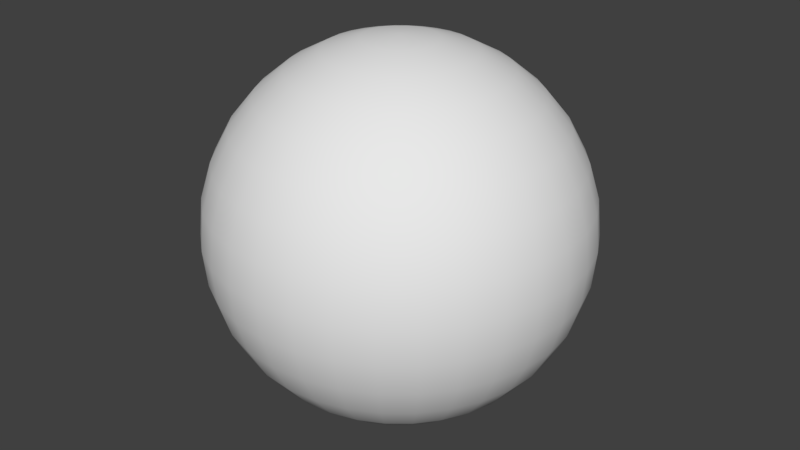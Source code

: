 # Source: toy2.blend  (saved by Blender 2.78.0; exported with 4.5.12 LTS)
import bpy
from mathutils import Matrix  # noqa: F401  (used for matrix-valued properties, if any)

bpy.ops.wm.read_factory_settings(use_empty=True)
scene = bpy.context.scene
scene.name = 'Scene'

# ---- collections
col_collection_1 = bpy.data.collections.new('Collection 1'); scene.collection.children.link(col_collection_1)

# ---- world
world_world = bpy.data.worlds.new('World'); scene.world = world_world
world_world.color = (0.05088, 0.05088, 0.05088)
world_world.use_sun_shadow = False
world_world.sun_shadow_jitter_overblur = 0.0
world_world.cycles.sampling_method = 'MANUAL'

# ---- meshes
me_sphere = bpy.data.meshes.new('Sphere')
me_sphere.from_pydata([(0.003806, 0.01913, 0.09808), (0.007466, 0.03753, 0.09239), (0.01084, 0.05449, 0.08315), (0.01379, 0.06935, 0.07071), (0.01622, 0.08155, 0.05556), (0.01802, 0.09061, 0.03827), (0.01913, 0.09619, 0.01951), (0.01951, 0.09808, 7.55e-09), (0.01913, 0.09619, -0.01951), (0.01802, 0.09061, -0.03827), (0.01622, 0.08155, -0.05556), (0.01379, 0.06935, -0.07071), (0.01084, 0.05449, -0.08315), (0.007466, 0.03753, -0.09239), (0.003806, 0.01913, -0.09808), (0.007466, 0.01802, 0.09808), (0.01464, 0.03536, 0.09239), (0.02126, 0.05133, 0.08315), (0.02706, 0.06533, 0.07071), (0.03182, 0.07682, 0.05556), (0.03536, 0.08536, 0.03827), (0.03753, 0.09061, 0.01951), (0.03827, 0.09239, 7.55e-09), (0.03753, 0.09061, -0.01951), (0.03536, 0.08536, -0.03827), (0.03182, 0.07682, -0.05556), (0.02706, 0.06533, -0.07071), (0.02126, 0.05133, -0.08315), (0.01464, 0.03536, -0.09239), (0.007466, 0.01802, -0.09808), (0.01084, 0.01622, 0.09808), (0.02126, 0.03182, 0.09239), (0.03087, 0.04619, 0.08315), (0.03928, 0.05879, 0.07071), (0.04619, 0.06913, 0.05556), (0.05133, 0.07682, 0.03827), (0.05449, 0.08155, 0.01951), (0.05556, 0.08315, 7.55e-09), (0.05449, 0.08155, -0.01951), (0.05133, 0.07682, -0.03827), (0.04619, 0.06913, -0.05556), (0.03928, 0.05879, -0.07071), (0.03087, 0.04619, -0.08315), (0.02126, 0.03182, -0.09239), (0.01084, 0.01622, -0.09808), (0.01379, 0.01379, 0.09808), (0.02706, 0.02706, 0.09239), (0.03928, 0.03928, 0.08315), (0.05, 0.05, 0.07071), (0.05879, 0.05879, 0.05556), (0.06533, 0.06533, 0.03827), (0.06935, 0.06935, 0.01951), (0.07071, 0.07071, 7.55e-09), (0.06935, 0.06935, -0.01951), (0.06533, 0.06533, -0.03827), (0.05879, 0.05879, -0.05556), (0.05, 0.05, -0.07071), (0.03928, 0.03928, -0.08315), (0.02706, 0.02706, -0.09239), (0.01379, 0.01379, -0.09808), (0.01622, 0.01084, 0.09808), (0.03182, 0.02126, 0.09239), (0.04619, 0.03087, 0.08315), (0.05879, 0.03928, 0.07071), (0.06913, 0.04619, 0.05556), (0.07682, 0.05133, 0.03827), (0.08155, 0.05449, 0.01951), (0.08315, 0.05556, 7.55e-09), (0.08155, 0.05449, -0.01951), (0.07682, 0.05133, -0.03827), (0.06913, 0.04619, -0.05556), (0.05879, 0.03928, -0.07071), (0.04619, 0.03087, -0.08315), (0.03182, 0.02126, -0.09239), (0.01622, 0.01084, -0.09808), (0.01802, 0.007466, 0.09808), (0.03536, 0.01464, 0.09239), (0.05133, 0.02126, 0.08315), (0.06533, 0.02706, 0.07071), (0.07682, 0.03182, 0.05556), (0.08536, 0.03536, 0.03827), (0.09061, 0.03753, 0.01951), (0.09239, 0.03827, 7.55e-09), (0.09061, 0.03753, -0.01951), (0.08536, 0.03536, -0.03827), (0.07682, 0.03182, -0.05556), (0.06533, 0.02706, -0.07071), (0.05133, 0.02126, -0.08315), (0.03536, 0.01464, -0.09239), (0.01802, 0.007466, -0.09808), (0.01913, 0.003806, 0.09808), (0.03753, 0.007466, 0.09239), (0.05449, 0.01084, 0.08315), (0.06935, 0.01379, 0.07071), (0.08155, 0.01622, 0.05556), (0.09061, 0.01802, 0.03827), (0.09619, 0.01913, 0.01951), (0.09808, 0.01951, 7.55e-09), (0.09619, 0.01913, -0.01951), (0.09061, 0.01802, -0.03827), (0.08155, 0.01622, -0.05556), (0.06935, 0.01379, -0.07071), (0.05449, 0.01084, -0.08315), (0.03753, 0.007466, -0.09239), (0.01913, 0.003806, -0.09808), (0.01951, -3.329e-08, 0.09808), (0.03827, -3.4e-08, 0.09239), (0.05556, -3.305e-08, 0.08315), (0.07071, -3.687e-08, 0.07071), (0.08315, -2.638e-08, 0.05556), (0.09239, -4.068e-08, 0.03827), (0.09808, -4.831e-08, 0.01951), (0.1, -3.305e-08, 7.55e-09), (0.09808, -4.259e-08, -0.01951), (0.09239, -5.594e-08, -0.03827), (0.08315, -2.638e-08, -0.05556), (0.07071, -3.687e-08, -0.07071), (0.05556, -3.019e-08, -0.08315), (0.03827, -3.4e-08, -0.09239), (0.01951, -3.52e-08, -0.09808), (0.0, -3.258e-08, -0.1), (0.01913, -0.003806, 0.09808), (0.03753, -0.007466, 0.09239), (0.05449, -0.01084, 0.08315), (0.06935, -0.0138, 0.07071), (0.08155, -0.01622, 0.05556), (0.09061, -0.01802, 0.03827), (0.09619, -0.01913, 0.01951), (0.09808, -0.01951, 7.55e-09), (0.09619, -0.01913, -0.01951), (0.09061, -0.01802, -0.03827), (0.08155, -0.01622, -0.05556), (0.06935, -0.0138, -0.07071), (0.05449, -0.01084, -0.08315), (0.03753, -0.007466, -0.09239), (0.01913, -0.003806, -0.09808), (0.01802, -0.007466, 0.09808), (0.03536, -0.01464, 0.09239), (0.05133, -0.02126, 0.08315), (0.06533, -0.02706, 0.07071), (0.07682, -0.03182, 0.05556), (0.08536, -0.03536, 0.03827), (0.09061, -0.03753, 0.01951), (0.09239, -0.03827, 7.55e-09), (0.09061, -0.03753, -0.01951), (0.08536, -0.03536, -0.03827), (0.07682, -0.03182, -0.05556), (0.06533, -0.02706, -0.07071), (0.05133, -0.02126, -0.08315), (0.03536, -0.01464, -0.09239), (0.01802, -0.007466, -0.09808), (0.01622, -0.01084, 0.09808), (0.03182, -0.02126, 0.09239), (0.04619, -0.03087, 0.08315), (0.05879, -0.03928, 0.07071), (0.06913, -0.04619, 0.05556), (0.07682, -0.05133, 0.03827), (0.08155, -0.05449, 0.01951), (0.08315, -0.05556, 7.55e-09), (0.08155, -0.05449, -0.01951), (0.07682, -0.05133, -0.03827), (0.06913, -0.04619, -0.05556), (0.05879, -0.03928, -0.07071), (0.04619, -0.03087, -0.08315), (0.03182, -0.02126, -0.09239), (0.01622, -0.01084, -0.09808), (0.01379, -0.0138, 0.09808), (0.02706, -0.02706, 0.09239), (0.03928, -0.03928, 0.08315), (0.05, -0.05, 0.07071), (0.05879, -0.05879, 0.05556), (0.06533, -0.06533, 0.03827), (0.06935, -0.06935, 0.01951), (0.07071, -0.07071, 7.55e-09), (0.06935, -0.06935, -0.01951), (0.06533, -0.06533, -0.03827), (0.05879, -0.05879, -0.05556), (0.05, -0.05, -0.07071), (0.03928, -0.03928, -0.08315), (0.02706, -0.02706, -0.09239), (0.01379, -0.0138, -0.09808), (0.01084, -0.01622, 0.09808), (0.02126, -0.03182, 0.09239), (0.03087, -0.04619, 0.08315), (0.03928, -0.05879, 0.07071), (0.04619, -0.06913, 0.05556), (0.05133, -0.07682, 0.03827), (0.05449, -0.08155, 0.01951), (0.05556, -0.08315, 7.55e-09), (0.05449, -0.08155, -0.01951), (0.05133, -0.07682, -0.03827), (0.04619, -0.06913, -0.05556), (0.03928, -0.05879, -0.07071), (0.03087, -0.04619, -0.08315), (0.02126, -0.03182, -0.09239), (0.01084, -0.01622, -0.09808), (0.007466, -0.01802, 0.09808), (0.01464, -0.03536, 0.09239), (0.02126, -0.05133, 0.08315), (0.02706, -0.06533, 0.07071), (0.03182, -0.07682, 0.05556), (0.03536, -0.08536, 0.03827), (0.03753, -0.09061, 0.01951), (0.03827, -0.09239, 7.55e-09), (0.03753, -0.09061, -0.01951), (0.03536, -0.08536, -0.03827), (0.03182, -0.07682, -0.05556), (0.02706, -0.06533, -0.07071), (0.02126, -0.05133, -0.08315), (0.01464, -0.03536, -0.09239), (0.007466, -0.01802, -0.09808), (0.003806, -0.01913, 0.09808), (0.007466, -0.03753, 0.09239), (0.01084, -0.05449, 0.08315), (0.01379, -0.06935, 0.07071), (0.01622, -0.08155, 0.05556), (0.01802, -0.09061, 0.03827), (0.01913, -0.09619, 0.01951), (0.01951, -0.09808, 7.55e-09), (0.01913, -0.09619, -0.01951), (0.01802, -0.09061, -0.03827), (0.01622, -0.08155, -0.05556), (0.01379, -0.06935, -0.07071), (0.01084, -0.05449, -0.08315), (0.007466, -0.03753, -0.09239), (0.003806, -0.01913, -0.09808), (-7.957e-10, -0.01951, 0.09808), (1.112e-09, -0.03827, 0.09239), (6.348e-10, -0.05556, 0.08315), (-4.134e-09, -0.07071, 0.07071), (6.357e-09, -0.08315, 0.05556), (-1.272e-08, -0.09239, 0.03827), (-1.272e-08, -0.09808, 0.01951), (4.45e-09, -0.1, 7.55e-09), (-1.462e-08, -0.09808, -0.01951), (-2.988e-08, -0.09239, -0.03827), (6.357e-09, -0.08315, -0.05556), (-4.134e-09, -0.07071, -0.07071), (3.496e-09, -0.05556, -0.08315), (1.58e-10, -0.03827, -0.09239), (-4.372e-09, -0.01951, -0.09808), (-0.003806, -0.01913, 0.09808), (-0.007466, -0.03753, 0.09239), (-0.01084, -0.05449, 0.08315), (-0.01379, -0.06935, 0.07071), (-0.01622, -0.08155, 0.05556), (-0.01802, -0.09061, 0.03827), (-0.01913, -0.09619, 0.01951), (-0.01951, -0.09808, 7.55e-09), (-0.01913, -0.09619, -0.01951), (-0.01802, -0.09061, -0.03827), (-0.01622, -0.08155, -0.05556), (-0.01379, -0.06935, -0.07071), (-0.01084, -0.05449, -0.08315), (-0.007466, -0.03753, -0.09239), (-0.003806, -0.01913, -0.09808), (-0.007466, -0.01802, 0.09808), (-0.01464, -0.03536, 0.09239), (-0.02126, -0.05133, 0.08315), (-0.02706, -0.06533, 0.07071), (-0.03182, -0.07682, 0.05556), (-0.03536, -0.08536, 0.03827), (-0.03753, -0.09061, 0.01951), (-0.03827, -0.09239, 7.55e-09), (-0.03753, -0.09061, -0.01951), (-0.03536, -0.08536, -0.03827), (-0.03182, -0.07682, -0.05556), (-0.02706, -0.06533, -0.07071), (-0.02126, -0.05133, -0.08315), (-0.01464, -0.03536, -0.09239), (-0.007466, -0.01802, -0.09808), (-0.01084, -0.01622, 0.09808), (-0.02126, -0.03182, 0.09239), (-0.03087, -0.04619, 0.08315), (-0.03928, -0.05879, 0.07071), (-0.04619, -0.06913, 0.05556), (-0.05133, -0.07682, 0.03827), (-0.05449, -0.08155, 0.01951), (-0.05556, -0.08315, 7.55e-09), (-0.05449, -0.08155, -0.01951), (-0.05133, -0.07682, -0.03827), (-0.04619, -0.06913, -0.05556), (-0.03928, -0.05879, -0.07071), (-0.03087, -0.04619, -0.08315), (-0.02126, -0.03182, -0.09239), (-0.01084, -0.01622, -0.09808), (-0.01379, -0.0138, 0.09808), (-0.02706, -0.02706, 0.09239), (-0.03928, -0.03928, 0.08315), (-0.05, -0.05, 0.07071), (-0.05879, -0.05879, 0.05556), (-0.06533, -0.06533, 0.03827), (-0.06935, -0.06935, 0.01951), (-0.07071, -0.07071, 7.55e-09), (-0.06935, -0.06935, -0.01951), (-0.06533, -0.06533, -0.03827), (-0.05879, -0.05879, -0.05556), (-0.05, -0.05, -0.07071), (-0.03928, -0.03928, -0.08315), (-0.02706, -0.02706, -0.09239), (-0.01379, -0.01379, -0.09808), (-0.01622, -0.01084, 0.09808), (-0.03182, -0.02126, 0.09239), (-0.04619, -0.03087, 0.08315), (-0.05879, -0.03928, 0.07071), (-0.06913, -0.04619, 0.05556), (-0.07682, -0.05133, 0.03827), (-0.08155, -0.05449, 0.01951), (-0.08315, -0.05556, 7.55e-09), (-0.08155, -0.05449, -0.01951), (-0.07682, -0.05133, -0.03827), (-0.06913, -0.04619, -0.05556), (-0.05879, -0.03928, -0.07071), (-0.04619, -0.03087, -0.08315), (-0.03182, -0.02126, -0.09239), (-0.01622, -0.01084, -0.09808), (-3.01e-08, -4.505e-08, 0.1), (-0.01802, -0.007466, 0.09808), (-0.03536, -0.01464, 0.09239), (-0.05133, -0.02126, 0.08315), (-0.06533, -0.02706, 0.07071), (-0.07682, -0.03182, 0.05556), (-0.08536, -0.03536, 0.03827), (-0.09061, -0.03753, 0.01951), (-0.09239, -0.03827, 7.55e-09), (-0.09061, -0.03753, -0.01951), (-0.08536, -0.03536, -0.03827), (-0.07682, -0.03182, -0.05556), (-0.06533, -0.02706, -0.07071), (-0.05133, -0.02126, -0.08315), (-0.03536, -0.01464, -0.09239), (-0.01802, -0.007466, -0.09808), (-0.01913, -0.003806, 0.09808), (-0.03753, -0.007466, 0.09239), (-0.05449, -0.01084, 0.08315), (-0.06935, -0.01379, 0.07071), (-0.08155, -0.01622, 0.05556), (-0.09061, -0.01802, 0.03827), (-0.09619, -0.01913, 0.01951), (-0.09808, -0.01951, 7.55e-09), (-0.09619, -0.01913, -0.01951), (-0.09061, -0.01802, -0.03827), (-0.08155, -0.01622, -0.05556), (-0.06935, -0.01379, -0.07071), (-0.05449, -0.01084, -0.08315), (-0.03753, -0.007466, -0.09239), (-0.01913, -0.003806, -0.09808), (-0.01951, -2.9e-08, 0.09808), (-0.03827, -3.019e-08, 0.09239), (-0.05556, -2.638e-08, 0.08315), (-0.07071, -2.447e-08, 0.07071), (-0.08315, -3.114e-08, 0.05556), (-0.09239, -1.207e-08, 0.03827), (-0.09808, -1.588e-08, 0.01951), (-0.1, -3.305e-08, 7.55e-09), (-0.09808, -1.588e-08, -0.01951), (-0.09239, 8.911e-09, -0.03827), (-0.08315, -3.114e-08, -0.05556), (-0.07071, -2.447e-08, -0.07071), (-0.05556, -2.924e-08, -0.08315), (-0.03827, -2.781e-08, -0.09239), (-0.01951, -2.614e-08, -0.09808), (-0.01913, 0.003806, 0.09808), (-0.03753, 0.007466, 0.09239), (-0.05449, 0.01084, 0.08315), (-0.06935, 0.01379, 0.07071), (-0.08155, 0.01622, 0.05556), (-0.09061, 0.01802, 0.03827), (-0.09619, 0.01913, 0.01951), (-0.09808, 0.01951, 7.55e-09), (-0.09619, 0.01913, -0.01951), (-0.09061, 0.01802, -0.03827), (-0.08155, 0.01622, -0.05556), (-0.06935, 0.01379, -0.07071), (-0.05449, 0.01084, -0.08315), (-0.03753, 0.007466, -0.09239), (-0.01913, 0.003806, -0.09808), (-0.01802, 0.007466, 0.09808), (-0.03536, 0.01464, 0.09239), (-0.05133, 0.02126, 0.08315), (-0.06533, 0.02706, 0.07071), (-0.07682, 0.03182, 0.05556), (-0.08536, 0.03536, 0.03827), (-0.09061, 0.03753, 0.01951), (-0.09239, 0.03827, 7.55e-09), (-0.09061, 0.03753, -0.01951), (-0.08536, 0.03536, -0.03827), (-0.07682, 0.03182, -0.05556), (-0.06533, 0.02706, -0.07071), (-0.05133, 0.02126, -0.08315), (-0.03536, 0.01464, -0.09239), (-0.01802, 0.007466, -0.09808), (-0.01622, 0.01084, 0.09808), (-0.03182, 0.02126, 0.09239), (-0.04619, 0.03087, 0.08315), (-0.05879, 0.03928, 0.07071), (-0.06913, 0.04619, 0.05556), (-0.07682, 0.05133, 0.03827), (-0.08155, 0.05449, 0.01951), (-0.08315, 0.05556, 7.55e-09), (-0.08155, 0.05449, -0.01951), (-0.07682, 0.05133, -0.03827), (-0.06913, 0.04619, -0.05556), (-0.05879, 0.03928, -0.07071), (-0.04619, 0.03087, -0.08315), (-0.03182, 0.02126, -0.09239), (-0.01622, 0.01084, -0.09808), (-0.01379, 0.01379, 0.09808), (-0.02706, 0.02706, 0.09239), (-0.03928, 0.03928, 0.08315), (-0.05, 0.05, 0.07071), (-0.05879, 0.05879, 0.05556), (-0.06533, 0.06533, 0.03827), (-0.06935, 0.06935, 0.01951), (-0.07071, 0.07071, 7.55e-09), (-0.06935, 0.06935, -0.01951), (-0.06533, 0.06533, -0.03827), (-0.05879, 0.05879, -0.05556), (-0.05, 0.05, -0.07071), (-0.03928, 0.03928, -0.08315), (-0.02706, 0.02706, -0.09239), (-0.01379, 0.01379, -0.09808), (-0.01084, 0.01622, 0.09808), (-0.02126, 0.03182, 0.09239), (-0.03087, 0.04619, 0.08315), (-0.03928, 0.05879, 0.07071), (-0.04619, 0.06913, 0.05556), (-0.05133, 0.07682, 0.03827), (-0.05449, 0.08155, 0.01951), (-0.05556, 0.08315, 7.55e-09), (-0.05449, 0.08155, -0.01951), (-0.05133, 0.07682, -0.03827), (-0.04619, 0.06913, -0.05556), (-0.03928, 0.05879, -0.07071), (-0.03087, 0.04619, -0.08315), (-0.02126, 0.03182, -0.09239), (-0.01084, 0.01622, -0.09808), (-0.007466, 0.01802, 0.09808), (-0.01464, 0.03536, 0.09239), (-0.02126, 0.05133, 0.08315), (-0.02706, 0.06533, 0.07071), (-0.03182, 0.07682, 0.05556), (-0.03536, 0.08536, 0.03827), (-0.03753, 0.09061, 0.01951), (-0.03827, 0.09239, 7.55e-09), (-0.03753, 0.09061, -0.01951), (-0.03536, 0.08536, -0.03827), (-0.03182, 0.07682, -0.05556), (-0.02706, 0.06533, -0.07071), (-0.02126, 0.05133, -0.08315), (-0.01464, 0.03536, -0.09239), (-0.007466, 0.01802, -0.09808), (-0.003806, 0.01913, 0.09808), (-0.007466, 0.03753, 0.09239), (-0.01084, 0.05449, 0.08315), (-0.01379, 0.06935, 0.07071), (-0.01622, 0.08155, 0.05556), (-0.01802, 0.09061, 0.03827), (-0.01913, 0.09619, 0.01951), (-0.01951, 0.09808, 7.55e-09), (-0.01913, 0.09619, -0.01951), (-0.01802, 0.09061, -0.03827), (-0.01622, 0.08155, -0.05556), (-0.01379, 0.06935, -0.07071), (-0.01084, 0.05449, -0.08315), (-0.007466, 0.03753, -0.09239), (-0.003806, 0.01913, -0.09808), (4.45e-09, 0.01951, 0.09808), (3.496e-09, 0.03827, 0.09239), (1.017e-08, 0.05556, 0.08315), (1.685e-08, 0.07071, 0.07071), (1.589e-08, 0.08315, 0.05556), (3.687e-08, 0.09239, 0.03827), (2.925e-08, 0.09808, 0.01951), (8.264e-09, 0.1, 7.55e-09), (2.925e-08, 0.09808, -0.01951), (5.786e-08, 0.09239, -0.03827), (1.589e-08, 0.08315, -0.05556), (1.685e-08, 0.07071, -0.07071), (1.208e-08, 0.05556, -0.08315), (7.787e-09, 0.03827, -0.09239), (7.787e-09, 0.01951, -0.09808)], [], [(472, 471, 4, 5), (480, 479, 12, 13), (473, 472, 5, 6), (481, 480, 13, 14), (474, 473, 6, 7), (467, 316, 0), (120, 481, 14), (475, 474, 7, 8), (468, 467, 0, 1), (476, 475, 8, 9), (469, 468, 1, 2), (477, 476, 9, 10), (470, 469, 2, 3), (478, 477, 10, 11), (471, 470, 3, 4), (479, 478, 11, 12), (11, 10, 25, 26), (4, 3, 18, 19), (12, 11, 26, 27), (5, 4, 19, 20), (13, 12, 27, 28), (6, 5, 20, 21), (14, 13, 28, 29), (7, 6, 21, 22), (0, 316, 15), (120, 14, 29), (8, 7, 22, 23), (1, 0, 15, 16), (9, 8, 23, 24), (2, 1, 16, 17), (10, 9, 24, 25), (3, 2, 17, 18), (120, 29, 44), (23, 22, 37, 38), (16, 15, 30, 31), (24, 23, 38, 39), (17, 16, 31, 32), (25, 24, 39, 40), (18, 17, 32, 33), (26, 25, 40, 41), (19, 18, 33, 34), (27, 26, 41, 42), (20, 19, 34, 35), (28, 27, 42, 43), (21, 20, 35, 36), (29, 28, 43, 44), (22, 21, 36, 37), (15, 316, 30), (42, 41, 56, 57), (35, 34, 49, 50), (43, 42, 57, 58), (36, 35, 50, 51), (44, 43, 58, 59), (37, 36, 51, 52), (30, 316, 45), (120, 44, 59), (38, 37, 52, 53), (31, 30, 45, 46), (39, 38, 53, 54), (32, 31, 46, 47), (40, 39, 54, 55), (33, 32, 47, 48), (41, 40, 55, 56), (34, 33, 48, 49), (46, 45, 60, 61), (54, 53, 68, 69), (47, 46, 61, 62), (55, 54, 69, 70), (48, 47, 62, 63), (56, 55, 70, 71), (49, 48, 63, 64), (57, 56, 71, 72), (50, 49, 64, 65), (58, 57, 72, 73), (51, 50, 65, 66), (59, 58, 73, 74), (52, 51, 66, 67), (45, 316, 60), (120, 59, 74), (53, 52, 67, 68), (65, 64, 79, 80), (73, 72, 87, 88), (66, 65, 80, 81), (74, 73, 88, 89), (67, 66, 81, 82), (60, 316, 75), (120, 74, 89), (68, 67, 82, 83), (61, 60, 75, 76), (69, 68, 83, 84), (62, 61, 76, 77), (70, 69, 84, 85), (63, 62, 77, 78), (71, 70, 85, 86), (64, 63, 78, 79), (72, 71, 86, 87), (84, 83, 98, 99), (77, 76, 91, 92), (85, 84, 99, 100), (78, 77, 92, 93), (86, 85, 100, 101), (79, 78, 93, 94), (87, 86, 101, 102), (80, 79, 94, 95), (88, 87, 102, 103), (81, 80, 95, 96), (89, 88, 103, 104), (82, 81, 96, 97), (75, 316, 90), (120, 89, 104), (83, 82, 97, 98), (76, 75, 90, 91), (103, 102, 117, 118), (96, 95, 110, 111), (104, 103, 118, 119), (97, 96, 111, 112), (90, 316, 105), (120, 104, 119), (98, 97, 112, 113), (91, 90, 105, 106), (99, 98, 113, 114), (92, 91, 106, 107), (100, 99, 114, 115), (93, 92, 107, 108), (101, 100, 115, 116), (94, 93, 108, 109), (102, 101, 116, 117), (95, 94, 109, 110), (107, 106, 122, 123), (115, 114, 130, 131), (108, 107, 123, 124), (116, 115, 131, 132), (109, 108, 124, 125), (117, 116, 132, 133), (110, 109, 125, 126), (118, 117, 133, 134), (111, 110, 126, 127), (119, 118, 134, 135), (112, 111, 127, 128), (105, 316, 121), (120, 119, 135), (113, 112, 128, 129), (106, 105, 121, 122), (114, 113, 129, 130), (127, 126, 141, 142), (135, 134, 149, 150), (128, 127, 142, 143), (121, 316, 136), (120, 135, 150), (129, 128, 143, 144), (122, 121, 136, 137), (130, 129, 144, 145), (123, 122, 137, 138), (131, 130, 145, 146), (124, 123, 138, 139), (132, 131, 146, 147), (125, 124, 139, 140), (133, 132, 147, 148), (126, 125, 140, 141), (134, 133, 148, 149), (146, 145, 160, 161), (139, 138, 153, 154), (147, 146, 161, 162), (140, 139, 154, 155), (148, 147, 162, 163), (141, 140, 155, 156), (149, 148, 163, 164), (142, 141, 156, 157), (150, 149, 164, 165), (143, 142, 157, 158), (136, 316, 151), (120, 150, 165), (144, 143, 158, 159), (137, 136, 151, 152), (145, 144, 159, 160), (138, 137, 152, 153), (165, 164, 179, 180), (158, 157, 172, 173), (151, 316, 166), (120, 165, 180), (159, 158, 173, 174), (152, 151, 166, 167), (160, 159, 174, 175), (153, 152, 167, 168), (161, 160, 175, 176), (154, 153, 168, 169), (162, 161, 176, 177), (155, 154, 169, 170), (163, 162, 177, 178), (156, 155, 170, 171), (164, 163, 178, 179), (157, 156, 171, 172), (177, 176, 191, 192), (170, 169, 184, 185), (178, 177, 192, 193), (171, 170, 185, 186), (179, 178, 193, 194), (172, 171, 186, 187), (180, 179, 194, 195), (173, 172, 187, 188), (166, 316, 181), (120, 180, 195), (174, 173, 188, 189), (167, 166, 181, 182), (175, 174, 189, 190), (168, 167, 182, 183), (176, 175, 190, 191), (169, 168, 183, 184), (181, 316, 196), (120, 195, 210), (189, 188, 203, 204), (182, 181, 196, 197), (190, 189, 204, 205), (183, 182, 197, 198), (191, 190, 205, 206), (184, 183, 198, 199), (192, 191, 206, 207), (185, 184, 199, 200), (193, 192, 207, 208), (186, 185, 200, 201), (194, 193, 208, 209), (187, 186, 201, 202), (195, 194, 209, 210), (188, 187, 202, 203), (200, 199, 214, 215), (208, 207, 222, 223), (201, 200, 215, 216), (209, 208, 223, 224), (202, 201, 216, 217), (210, 209, 224, 225), (203, 202, 217, 218), (196, 316, 211), (120, 210, 225), (204, 203, 218, 219), (197, 196, 211, 212), (205, 204, 219, 220), (198, 197, 212, 213), (206, 205, 220, 221), (199, 198, 213, 214), (207, 206, 221, 222), (219, 218, 233, 234), (212, 211, 226, 227), (220, 219, 234, 235), (213, 212, 227, 228), (221, 220, 235, 236), (214, 213, 228, 229), (222, 221, 236, 237), (215, 214, 229, 230), (223, 222, 237, 238), (216, 215, 230, 231), (224, 223, 238, 239), (217, 216, 231, 232), (225, 224, 239, 240), (218, 217, 232, 233), (211, 316, 226), (120, 225, 240), (238, 237, 252, 253), (231, 230, 245, 246), (239, 238, 253, 254), (232, 231, 246, 247), (240, 239, 254, 255), (233, 232, 247, 248), (226, 316, 241), (120, 240, 255), (234, 233, 248, 249), (227, 226, 241, 242), (235, 234, 249, 250), (228, 227, 242, 243), (236, 235, 250, 251), (229, 228, 243, 244), (237, 236, 251, 252), (230, 229, 244, 245), (242, 241, 256, 257), (250, 249, 264, 265), (243, 242, 257, 258), (251, 250, 265, 266), (244, 243, 258, 259), (252, 251, 266, 267), (245, 244, 259, 260), (253, 252, 267, 268), (246, 245, 260, 261), (254, 253, 268, 269), (247, 246, 261, 262), (255, 254, 269, 270), (248, 247, 262, 263), (241, 316, 256), (120, 255, 270), (249, 248, 263, 264), (261, 260, 275, 276), (269, 268, 283, 284), (262, 261, 276, 277), (270, 269, 284, 285), (263, 262, 277, 278), (256, 316, 271), (120, 270, 285), (264, 263, 278, 279), (257, 256, 271, 272), (265, 264, 279, 280), (258, 257, 272, 273), (266, 265, 280, 281), (259, 258, 273, 274), (267, 266, 281, 282), (260, 259, 274, 275), (268, 267, 282, 283), (280, 279, 294, 295), (273, 272, 287, 288), (281, 280, 295, 296), (274, 273, 288, 289), (282, 281, 296, 297), (275, 274, 289, 290), (283, 282, 297, 298), (276, 275, 290, 291), (284, 283, 298, 299), (277, 276, 291, 292), (285, 284, 299, 300), (278, 277, 292, 293), (271, 316, 286), (120, 285, 300), (279, 278, 293, 294), (272, 271, 286, 287), (299, 298, 313, 314), (292, 291, 306, 307), (300, 299, 314, 315), (293, 292, 307, 308), (286, 316, 301), (120, 300, 315), (294, 293, 308, 309), (287, 286, 301, 302), (295, 294, 309, 310), (288, 287, 302, 303), (296, 295, 310, 311), (289, 288, 303, 304), (297, 296, 311, 312), (290, 289, 304, 305), (298, 297, 312, 313), (291, 290, 305, 306), (311, 310, 326, 327), (304, 303, 319, 320), (312, 311, 327, 328), (305, 304, 320, 321), (313, 312, 328, 329), (306, 305, 321, 322), (314, 313, 329, 330), (307, 306, 322, 323), (315, 314, 330, 331), (308, 307, 323, 324), (301, 316, 317), (120, 315, 331), (309, 308, 324, 325), (302, 301, 317, 318), (310, 309, 325, 326), (303, 302, 318, 319), (331, 330, 345, 346), (324, 323, 338, 339), (317, 316, 332), (120, 331, 346), (325, 324, 339, 340), (318, 317, 332, 333), (326, 325, 340, 341), (319, 318, 333, 334), (327, 326, 341, 342), (320, 319, 334, 335), (328, 327, 342, 343), (321, 320, 335, 336), (329, 328, 343, 344), (322, 321, 336, 337), (330, 329, 344, 345), (323, 322, 337, 338), (335, 334, 349, 350), (343, 342, 357, 358), (336, 335, 350, 351), (344, 343, 358, 359), (337, 336, 351, 352), (345, 344, 359, 360), (338, 337, 352, 353), (346, 345, 360, 361), (339, 338, 353, 354), (332, 316, 347), (120, 346, 361), (340, 339, 354, 355), (333, 332, 347, 348), (341, 340, 355, 356), (334, 333, 348, 349), (342, 341, 356, 357), (354, 353, 368, 369), (347, 316, 362), (120, 361, 376), (355, 354, 369, 370), (348, 347, 362, 363), (356, 355, 370, 371), (349, 348, 363, 364), (357, 356, 371, 372), (350, 349, 364, 365), (358, 357, 372, 373), (351, 350, 365, 366), (359, 358, 373, 374), (352, 351, 366, 367), (360, 359, 374, 375), (353, 352, 367, 368), (361, 360, 375, 376), (373, 372, 387, 388), (366, 365, 380, 381), (374, 373, 388, 389), (367, 366, 381, 382), (375, 374, 389, 390), (368, 367, 382, 383), (376, 375, 390, 391), (369, 368, 383, 384), (362, 316, 377), (120, 376, 391), (370, 369, 384, 385), (363, 362, 377, 378), (371, 370, 385, 386), (364, 363, 378, 379), (372, 371, 386, 387), (365, 364, 379, 380), (377, 316, 392), (120, 391, 406), (385, 384, 399, 400), (378, 377, 392, 393), (386, 385, 400, 401), (379, 378, 393, 394), (387, 386, 401, 402), (380, 379, 394, 395), (388, 387, 402, 403), (381, 380, 395, 396), (389, 388, 403, 404), (382, 381, 396, 397), (390, 389, 404, 405), (383, 382, 397, 398), (391, 390, 405, 406), (384, 383, 398, 399), (396, 395, 410, 411), (404, 403, 418, 419), (397, 396, 411, 412), (405, 404, 419, 420), (398, 397, 412, 413), (406, 405, 420, 421), (399, 398, 413, 414), (392, 316, 407), (120, 406, 421), (400, 399, 414, 415), (393, 392, 407, 408), (401, 400, 415, 416), (394, 393, 408, 409), (402, 401, 416, 417), (395, 394, 409, 410), (403, 402, 417, 418), (415, 414, 429, 430), (408, 407, 422, 423), (416, 415, 430, 431), (409, 408, 423, 424), (417, 416, 431, 432), (410, 409, 424, 425), (418, 417, 432, 433), (411, 410, 425, 426), (419, 418, 433, 434), (412, 411, 426, 427), (420, 419, 434, 435), (413, 412, 427, 428), (421, 420, 435, 436), (414, 413, 428, 429), (407, 316, 422), (120, 421, 436), (434, 433, 448, 449), (427, 426, 441, 442), (435, 434, 449, 450), (428, 427, 442, 443), (436, 435, 450, 451), (429, 428, 443, 444), (422, 316, 437), (120, 436, 451), (430, 429, 444, 445), (423, 422, 437, 438), (431, 430, 445, 446), (424, 423, 438, 439), (432, 431, 446, 447), (425, 424, 439, 440), (433, 432, 447, 448), (426, 425, 440, 441), (446, 445, 460, 461), (439, 438, 453, 454), (447, 446, 461, 462), (440, 439, 454, 455), (448, 447, 462, 463), (441, 440, 455, 456), (449, 448, 463, 464), (442, 441, 456, 457), (450, 449, 464, 465), (443, 442, 457, 458), (451, 450, 465, 466), (444, 443, 458, 459), (437, 316, 452), (120, 451, 466), (445, 444, 459, 460), (438, 437, 452, 453), (465, 464, 479, 480), (458, 457, 472, 473), (466, 465, 480, 481), (459, 458, 473, 474), (452, 316, 467), (120, 466, 481), (460, 459, 474, 475), (453, 452, 467, 468), (461, 460, 475, 476), (454, 453, 468, 469), (462, 461, 476, 477), (455, 454, 469, 470), (463, 462, 477, 478), (456, 455, 470, 471), (464, 463, 478, 479), (457, 456, 471, 472)])
me_sphere.polygons.foreach_set('use_smooth', [True] * 512)
_uv = me_sphere.uv_layers.new(name='UVMap')
_uv.uv.foreach_set('vector', [0.8307, 0.3967, 0.8148, 0.3673, 0.8366, 0.3528, 0.858, 0.3786, 0.2373, 0.2091, 0.2297, 0.1838, 0.2445, 0.1809, 0.247, 0.2071, 0.8492, 0.4308, 0.8307, 0.3967, 0.858, 0.3786, 0.8822, 0.4077, 0.2448, 0.2333, 0.2373, 0.2091, 0.247, 0.2071, 0.2496, 0.2323, 0.8709, 0.4705, 0.8492, 0.4308, 0.8822, 0.4077, 0.9113, 0.4424, 0.763, 0.2715, 0.751, 0.2498, 0.767, 0.2688, 0.2522, 0.2571, 0.2448, 0.2333, 0.2496, 0.2323, 0.1917, 0.05609, 0.1774, 0.008971, 0.2298, 0.0001001, 0.2332, 0.0481, 0.775, 0.2936, 0.763, 0.2715, 0.767, 0.2688, 0.7831, 0.2882, 0.2033, 0.0947, 0.1917, 0.05609, 0.2332, 0.0481, 0.2364, 0.08804, 0.7874, 0.3165, 0.775, 0.2936, 0.7831, 0.2882, 0.7998, 0.3083, 0.2129, 0.1275, 0.2033, 0.0947, 0.2364, 0.08804, 0.2393, 0.1223, 0.8005, 0.3408, 0.7874, 0.3165, 0.7998, 0.3083, 0.8175, 0.3296, 0.2216, 0.1569, 0.2129, 0.1275, 0.2393, 0.1223, 0.2419, 0.1529, 0.8148, 0.3673, 0.8005, 0.3408, 0.8175, 0.3296, 0.8366, 0.3528, 0.2297, 0.1838, 0.2216, 0.1569, 0.2419, 0.1529, 0.2445, 0.1809, 0.2419, 0.1529, 0.2393, 0.1223, 0.2661, 0.1225, 0.2626, 0.153, 0.8366, 0.3528, 0.8175, 0.3296, 0.8317, 0.3151, 0.855, 0.3341, 0.2445, 0.1809, 0.2419, 0.1529, 0.2626, 0.153, 0.2596, 0.1809, 0.858, 0.3786, 0.8366, 0.3528, 0.855, 0.3341, 0.8808, 0.3551, 0.247, 0.2071, 0.2445, 0.1809, 0.2596, 0.1809, 0.2569, 0.2071, 0.8822, 0.4077, 0.858, 0.3786, 0.8808, 0.3551, 0.9103, 0.3792, 0.2496, 0.2323, 0.247, 0.2071, 0.2569, 0.2071, 0.2545, 0.2322, 0.9113, 0.4424, 0.8822, 0.4077, 0.9103, 0.3792, 0.9453, 0.4075, 0.767, 0.2688, 0.751, 0.2498, 0.7704, 0.2653, 0.2522, 0.2571, 0.2496, 0.2323, 0.2545, 0.2322, 0.2332, 0.0481, 0.2298, 0.0001001, 0.2816, 0.00213, 0.2752, 0.04904, 0.7831, 0.2882, 0.767, 0.2688, 0.7704, 0.2653, 0.79, 0.2811, 0.2364, 0.08804, 0.2332, 0.0481, 0.2752, 0.04904, 0.2702, 0.08843, 0.7998, 0.3083, 0.7831, 0.2882, 0.79, 0.2811, 0.8103, 0.2976, 0.2393, 0.1223, 0.2364, 0.08804, 0.2702, 0.08843, 0.2661, 0.1225, 0.8175, 0.3296, 0.7998, 0.3083, 0.8103, 0.2976, 0.8317, 0.3151, 0.2522, 0.2571, 0.2545, 0.2322, 0.2593, 0.2332, 0.2752, 0.04904, 0.2816, 0.00213, 0.3312, 0.01426, 0.3158, 0.05839, 0.79, 0.2811, 0.7704, 0.2653, 0.7731, 0.2612, 0.7953, 0.2729, 0.2702, 0.08843, 0.2752, 0.04904, 0.3158, 0.05839, 0.3031, 0.09566, 0.8103, 0.2976, 0.79, 0.2811, 0.7953, 0.2729, 0.8184, 0.2851, 0.2661, 0.1225, 0.2702, 0.08843, 0.3031, 0.09566, 0.2923, 0.1281, 0.8317, 0.3151, 0.8103, 0.2976, 0.8184, 0.2851, 0.8429, 0.2981, 0.2626, 0.153, 0.2661, 0.1225, 0.2923, 0.1281, 0.2829, 0.1572, 0.855, 0.3341, 0.8317, 0.3151, 0.8429, 0.2981, 0.8693, 0.3121, 0.2596, 0.1809, 0.2626, 0.153, 0.2829, 0.1572, 0.2744, 0.1839, 0.8808, 0.3551, 0.855, 0.3341, 0.8693, 0.3121, 0.8987, 0.3278, 0.2569, 0.2071, 0.2596, 0.1809, 0.2744, 0.1839, 0.2666, 0.209, 0.9103, 0.3792, 0.8808, 0.3551, 0.8987, 0.3278, 0.9323, 0.3457, 0.2545, 0.2322, 0.2569, 0.2071, 0.2666, 0.209, 0.2593, 0.2332, 0.9453, 0.4075, 0.9103, 0.3792, 0.9323, 0.3457, 0.972, 0.3668, 0.7704, 0.2653, 0.751, 0.2498, 0.7731, 0.2612, 0.2744, 0.1839, 0.2829, 0.1572, 0.3018, 0.1653, 0.2883, 0.1897, 0.8987, 0.3278, 0.8693, 0.3121, 0.8792, 0.2879, 0.911, 0.2976, 0.2666, 0.209, 0.2744, 0.1839, 0.2883, 0.1897, 0.2757, 0.2128, 0.9323, 0.3457, 0.8987, 0.3278, 0.911, 0.2976, 0.9475, 0.3087, 0.2593, 0.2332, 0.2666, 0.209, 0.2757, 0.2128, 0.2638, 0.235, 0.972, 0.3668, 0.9323, 0.3457, 0.9475, 0.3087, 0.9905, 0.3217, 0.7731, 0.2612, 0.751, 0.2498, 0.7749, 0.2567, 0.2522, 0.2571, 0.2593, 0.2332, 0.2638, 0.235, 0.3158, 0.05839, 0.3312, 0.01426, 0.377, 0.03566, 0.3534, 0.0755, 0.7953, 0.2729, 0.7731, 0.2612, 0.7749, 0.2567, 0.799, 0.2638, 0.3031, 0.09566, 0.3158, 0.05839, 0.3534, 0.0755, 0.3337, 0.1092, 0.8184, 0.2851, 0.7953, 0.2729, 0.799, 0.2638, 0.824, 0.2713, 0.2923, 0.1281, 0.3031, 0.09566, 0.3337, 0.1092, 0.3168, 0.1387, 0.8429, 0.2981, 0.8184, 0.2851, 0.824, 0.2713, 0.8505, 0.2792, 0.2829, 0.1572, 0.2923, 0.1281, 0.3168, 0.1387, 0.3018, 0.1653, 0.8693, 0.3121, 0.8429, 0.2981, 0.8505, 0.2792, 0.8792, 0.2879, 0.799, 0.2638, 0.7749, 0.2567, 0.7758, 0.2519, 0.8008, 0.2542, 0.3337, 0.1092, 0.3534, 0.0755, 0.3866, 0.09949, 0.3608, 0.1285, 0.824, 0.2713, 0.799, 0.2638, 0.8008, 0.2542, 0.8268, 0.2566, 0.3168, 0.1387, 0.3337, 0.1092, 0.3608, 0.1285, 0.3385, 0.1539, 0.8505, 0.2792, 0.824, 0.2713, 0.8268, 0.2566, 0.8543, 0.2593, 0.3018, 0.1653, 0.3168, 0.1387, 0.3385, 0.1539, 0.3187, 0.1769, 0.8792, 0.2879, 0.8505, 0.2792, 0.8543, 0.2593, 0.8841, 0.2622, 0.2883, 0.1897, 0.3018, 0.1653, 0.3187, 0.1769, 0.3007, 0.1981, 0.911, 0.2976, 0.8792, 0.2879, 0.8841, 0.2622, 0.9173, 0.2656, 0.2757, 0.2128, 0.2883, 0.1897, 0.3007, 0.1981, 0.2839, 0.2182, 0.9475, 0.3087, 0.911, 0.2976, 0.9173, 0.2656, 0.9552, 0.2694, 0.2638, 0.235, 0.2757, 0.2128, 0.2839, 0.2182, 0.2679, 0.2377, 0.9905, 0.3217, 0.9475, 0.3087, 0.9552, 0.2694, 0.9999, 0.2739, 0.7749, 0.2567, 0.751, 0.2498, 0.7758, 0.2519, 0.2522, 0.2571, 0.2638, 0.235, 0.2679, 0.2377, 0.3534, 0.0755, 0.377, 0.03566, 0.4173, 0.06532, 0.3866, 0.09949, 0.9173, 0.2656, 0.8841, 0.2622, 0.884, 0.2361, 0.9171, 0.2329, 0.2839, 0.2182, 0.3007, 0.1981, 0.3112, 0.2088, 0.2908, 0.2252, 0.9552, 0.2694, 0.9173, 0.2656, 0.9171, 0.2329, 0.9551, 0.2294, 0.2679, 0.2377, 0.2839, 0.2182, 0.2908, 0.2252, 0.2713, 0.2412, 0.9999, 0.2739, 0.9552, 0.2694, 0.9551, 0.2294, 0.9999, 0.2251, 0.7758, 0.2519, 0.751, 0.2498, 0.7757, 0.2471, 0.2522, 0.2571, 0.2679, 0.2377, 0.2713, 0.2412, 0.3866, 0.09949, 0.4173, 0.06532, 0.4508, 0.102, 0.4143, 0.1293, 0.8008, 0.2542, 0.7758, 0.2519, 0.7757, 0.2471, 0.8007, 0.2444, 0.3608, 0.1285, 0.3866, 0.09949, 0.4143, 0.1293, 0.3835, 0.1526, 0.8268, 0.2566, 0.8008, 0.2542, 0.8007, 0.2444, 0.8267, 0.2417, 0.3385, 0.1539, 0.3608, 0.1285, 0.3835, 0.1526, 0.3568, 0.173, 0.8543, 0.2593, 0.8268, 0.2566, 0.8267, 0.2417, 0.8541, 0.239, 0.3187, 0.1769, 0.3385, 0.1539, 0.3568, 0.173, 0.333, 0.1916, 0.8841, 0.2622, 0.8543, 0.2593, 0.8541, 0.239, 0.884, 0.2361, 0.3007, 0.1981, 0.3187, 0.1769, 0.333, 0.1916, 0.3112, 0.2088, 0.3835, 0.1526, 0.4143, 0.1293, 0.4354, 0.1637, 0.4009, 0.1804, 0.8267, 0.2417, 0.8007, 0.2444, 0.7987, 0.2348, 0.8236, 0.2271, 0.3568, 0.173, 0.3835, 0.1526, 0.4009, 0.1804, 0.3709, 0.1952, 0.8541, 0.239, 0.8267, 0.2417, 0.8236, 0.2271, 0.8501, 0.2191, 0.333, 0.1916, 0.3568, 0.173, 0.3709, 0.1952, 0.344, 0.2087, 0.884, 0.2361, 0.8541, 0.239, 0.8501, 0.2191, 0.8787, 0.2105, 0.3112, 0.2088, 0.333, 0.1916, 0.344, 0.2087, 0.3194, 0.2213, 0.9171, 0.2329, 0.884, 0.2361, 0.8787, 0.2105, 0.9107, 0.2009, 0.2908, 0.2252, 0.3112, 0.2088, 0.3194, 0.2213, 0.2963, 0.2334, 0.9551, 0.2294, 0.9171, 0.2329, 0.9107, 0.2009, 0.9473, 0.19, 0.2713, 0.2412, 0.2908, 0.2252, 0.2963, 0.2334, 0.2741, 0.2452, 0.9999, 0.2251, 0.9551, 0.2294, 0.9473, 0.19, 0.9904, 0.1771, 0.7757, 0.2471, 0.751, 0.2498, 0.7747, 0.2423, 0.2522, 0.2571, 0.2713, 0.2412, 0.2741, 0.2452, 0.4143, 0.1293, 0.4508, 0.102, 0.4763, 0.1442, 0.4354, 0.1637, 0.8007, 0.2444, 0.7757, 0.2471, 0.7747, 0.2423, 0.7987, 0.2348, 0.2963, 0.2334, 0.3194, 0.2213, 0.325, 0.2351, 0.3, 0.2424, 0.9473, 0.19, 0.9107, 0.2009, 0.8982, 0.1708, 0.9319, 0.153, 0.2741, 0.2452, 0.2963, 0.2334, 0.3, 0.2424, 0.2759, 0.2497, 0.9904, 0.1771, 0.9473, 0.19, 0.9319, 0.153, 0.9718, 0.1319, 0.7747, 0.2423, 0.751, 0.2498, 0.7728, 0.2378, 0.2522, 0.2571, 0.2741, 0.2452, 0.2759, 0.2497, 0.4354, 0.1637, 0.4763, 0.1442, 0.493, 0.1902, 0.4494, 0.2014, 0.7987, 0.2348, 0.7747, 0.2423, 0.7728, 0.2378, 0.7949, 0.2258, 0.4009, 0.1804, 0.4354, 0.1637, 0.4494, 0.2014, 0.4125, 0.211, 0.8236, 0.2271, 0.7987, 0.2348, 0.7949, 0.2258, 0.8178, 0.2134, 0.3709, 0.1952, 0.4009, 0.1804, 0.4125, 0.211, 0.3804, 0.2196, 0.8501, 0.2191, 0.8236, 0.2271, 0.8178, 0.2134, 0.8422, 0.2004, 0.344, 0.2087, 0.3709, 0.1952, 0.3804, 0.2196, 0.3515, 0.2276, 0.8787, 0.2105, 0.8501, 0.2191, 0.8422, 0.2004, 0.8687, 0.1863, 0.3194, 0.2213, 0.344, 0.2087, 0.3515, 0.2276, 0.325, 0.2351, 0.9107, 0.2009, 0.8787, 0.2105, 0.8687, 0.1863, 0.8982, 0.1708, 0.8178, 0.2134, 0.7949, 0.2258, 0.7894, 0.2177, 0.8095, 0.2011, 0.3804, 0.2196, 0.4125, 0.211, 0.418, 0.2431, 0.3849, 0.2453, 0.8422, 0.2004, 0.8178, 0.2134, 0.8095, 0.2011, 0.8308, 0.1836, 0.3515, 0.2276, 0.3804, 0.2196, 0.3849, 0.2453, 0.3551, 0.2475, 0.8687, 0.1863, 0.8422, 0.2004, 0.8308, 0.1836, 0.8541, 0.1646, 0.325, 0.2351, 0.3515, 0.2276, 0.3551, 0.2475, 0.3277, 0.2497, 0.8982, 0.1708, 0.8687, 0.1863, 0.8541, 0.1646, 0.88, 0.1436, 0.3, 0.2424, 0.325, 0.2351, 0.3277, 0.2497, 0.3019, 0.252, 0.9319, 0.153, 0.8982, 0.1708, 0.88, 0.1436, 0.9097, 0.1196, 0.2759, 0.2497, 0.3, 0.2424, 0.3019, 0.252, 0.2769, 0.2545, 0.9718, 0.1319, 0.9319, 0.153, 0.9097, 0.1196, 0.9447, 0.09114, 0.7728, 0.2378, 0.751, 0.2498, 0.7701, 0.2338, 0.2522, 0.2571, 0.2759, 0.2497, 0.2769, 0.2545, 0.4494, 0.2014, 0.493, 0.1902, 0.5004, 0.2384, 0.4558, 0.2409, 0.7949, 0.2258, 0.7728, 0.2378, 0.7701, 0.2338, 0.7894, 0.2177, 0.4125, 0.211, 0.4494, 0.2014, 0.4558, 0.2409, 0.418, 0.2431, 0.9097, 0.1196, 0.88, 0.1436, 0.8569, 0.1205, 0.8813, 0.09112, 0.2769, 0.2545, 0.3019, 0.252, 0.3019, 0.2618, 0.2769, 0.2593, 0.9447, 0.09114, 0.9097, 0.1196, 0.8813, 0.09112, 0.9102, 0.05638, 0.7701, 0.2338, 0.751, 0.2498, 0.7666, 0.2304, 0.2522, 0.2571, 0.2769, 0.2545, 0.2769, 0.2593, 0.4558, 0.2409, 0.5004, 0.2384, 0.4983, 0.2867, 0.4544, 0.2805, 0.7894, 0.2177, 0.7701, 0.2338, 0.7666, 0.2304, 0.7824, 0.2108, 0.418, 0.2431, 0.4558, 0.2409, 0.4544, 0.2805, 0.4171, 0.2755, 0.8095, 0.2011, 0.7894, 0.2177, 0.7824, 0.2108, 0.7989, 0.1906, 0.3849, 0.2453, 0.418, 0.2431, 0.4171, 0.2755, 0.3843, 0.2712, 0.8308, 0.1836, 0.8095, 0.2011, 0.7989, 0.1906, 0.8164, 0.1693, 0.3551, 0.2475, 0.3849, 0.2453, 0.3843, 0.2712, 0.3549, 0.2677, 0.8541, 0.1646, 0.8308, 0.1836, 0.8164, 0.1693, 0.8355, 0.1462, 0.3277, 0.2497, 0.3551, 0.2475, 0.3549, 0.2677, 0.3276, 0.2645, 0.88, 0.1436, 0.8541, 0.1646, 0.8355, 0.1462, 0.8569, 0.1205, 0.3019, 0.252, 0.3277, 0.2497, 0.3276, 0.2645, 0.3019, 0.2618, 0.3843, 0.2712, 0.4171, 0.2755, 0.41, 0.3069, 0.3788, 0.2965, 0.8164, 0.1693, 0.7989, 0.1906, 0.7864, 0.1824, 0.7995, 0.1581, 0.3549, 0.2677, 0.3843, 0.2712, 0.3788, 0.2965, 0.3507, 0.2873, 0.8355, 0.1462, 0.8164, 0.1693, 0.7995, 0.1581, 0.8137, 0.1317, 0.3276, 0.2645, 0.3549, 0.2677, 0.3507, 0.2873, 0.3246, 0.279, 0.8569, 0.1205, 0.8355, 0.1462, 0.8137, 0.1317, 0.8297, 0.1023, 0.3019, 0.2618, 0.3276, 0.2645, 0.3246, 0.279, 0.2999, 0.2714, 0.8813, 0.09112, 0.8569, 0.1205, 0.8297, 0.1023, 0.8479, 0.06872, 0.2769, 0.2593, 0.3019, 0.2618, 0.2999, 0.2714, 0.276, 0.2641, 0.9102, 0.05638, 0.8813, 0.09112, 0.8479, 0.06872, 0.8695, 0.029, 0.7666, 0.2304, 0.751, 0.2498, 0.7625, 0.2277, 0.2522, 0.2571, 0.2769, 0.2593, 0.276, 0.2641, 0.4544, 0.2805, 0.4983, 0.2867, 0.487, 0.3333, 0.4454, 0.3189, 0.7824, 0.2108, 0.7666, 0.2304, 0.7625, 0.2277, 0.7742, 0.2055, 0.4171, 0.2755, 0.4544, 0.2805, 0.4454, 0.3189, 0.41, 0.3069, 0.7989, 0.1906, 0.7824, 0.2108, 0.7742, 0.2055, 0.7864, 0.1824, 0.276, 0.2641, 0.2999, 0.2714, 0.2962, 0.2803, 0.2742, 0.2686, 0.8695, 0.029, 0.8479, 0.06872, 0.8108, 0.05324, 0.8242, 0.01006, 0.7625, 0.2277, 0.751, 0.2498, 0.758, 0.2259, 0.2522, 0.2571, 0.276, 0.2641, 0.2742, 0.2686, 0.4454, 0.3189, 0.487, 0.3333, 0.4671, 0.3766, 0.4293, 0.3547, 0.7742, 0.2055, 0.7625, 0.2277, 0.758, 0.2259, 0.7651, 0.2018, 0.41, 0.3069, 0.4454, 0.3189, 0.4293, 0.3547, 0.3971, 0.3362, 0.7864, 0.1824, 0.7742, 0.2055, 0.7651, 0.2018, 0.7726, 0.1768, 0.3788, 0.2965, 0.41, 0.3069, 0.3971, 0.3362, 0.3686, 0.3201, 0.7995, 0.1581, 0.7864, 0.1824, 0.7726, 0.1768, 0.7807, 0.1504, 0.3507, 0.2873, 0.3788, 0.2965, 0.3686, 0.3201, 0.3429, 0.3058, 0.8137, 0.1317, 0.7995, 0.1581, 0.7807, 0.1504, 0.7895, 0.1217, 0.3246, 0.279, 0.3507, 0.2873, 0.3429, 0.3058, 0.3189, 0.2926, 0.8297, 0.1023, 0.8137, 0.1317, 0.7895, 0.1217, 0.7994, 0.08976, 0.2999, 0.2714, 0.3246, 0.279, 0.3189, 0.2926, 0.2962, 0.2803, 0.8479, 0.06872, 0.8297, 0.1023, 0.7994, 0.08976, 0.8108, 0.05324, 0.3429, 0.3058, 0.3686, 0.3201, 0.3541, 0.3413, 0.3316, 0.3223, 0.7895, 0.1217, 0.7807, 0.1504, 0.7607, 0.1465, 0.7638, 0.1166, 0.3189, 0.2926, 0.3429, 0.3058, 0.3316, 0.3223, 0.3107, 0.3049, 0.7994, 0.08976, 0.7895, 0.1217, 0.7638, 0.1166, 0.7673, 0.08335, 0.2962, 0.2803, 0.3189, 0.2926, 0.3107, 0.3049, 0.2908, 0.2884, 0.8108, 0.05324, 0.7994, 0.08976, 0.7673, 0.08335, 0.7714, 0.04529, 0.2742, 0.2686, 0.2962, 0.2803, 0.2908, 0.2884, 0.2715, 0.2726, 0.8242, 0.01006, 0.8108, 0.05324, 0.7714, 0.04529, 0.7761, 0.0002966, 0.758, 0.2259, 0.751, 0.2498, 0.7532, 0.225, 0.2522, 0.2571, 0.2742, 0.2686, 0.2715, 0.2726, 0.4293, 0.3547, 0.4671, 0.3766, 0.4396, 0.4148, 0.4069, 0.3865, 0.7651, 0.2018, 0.758, 0.2259, 0.7532, 0.225, 0.7555, 0.1999, 0.3971, 0.3362, 0.4293, 0.3547, 0.4069, 0.3865, 0.379, 0.3625, 0.7726, 0.1768, 0.7651, 0.2018, 0.7555, 0.1999, 0.758, 0.174, 0.3686, 0.3201, 0.3971, 0.3362, 0.379, 0.3625, 0.3541, 0.3413, 0.7807, 0.1504, 0.7726, 0.1768, 0.758, 0.174, 0.7607, 0.1465, 0.7532, 0.225, 0.751, 0.2498, 0.7483, 0.225, 0.2522, 0.2571, 0.2715, 0.2726, 0.2681, 0.2761, 0.4069, 0.3865, 0.4396, 0.4148, 0.4058, 0.4469, 0.3792, 0.4133, 0.7555, 0.1999, 0.7532, 0.225, 0.7483, 0.225, 0.7457, 0.2, 0.379, 0.3625, 0.4069, 0.3865, 0.3792, 0.4133, 0.3563, 0.3848, 0.758, 0.174, 0.7555, 0.1999, 0.7457, 0.2, 0.7431, 0.1741, 0.3541, 0.3413, 0.379, 0.3625, 0.3563, 0.3848, 0.3359, 0.3593, 0.7607, 0.1465, 0.758, 0.174, 0.7431, 0.1741, 0.7404, 0.1465, 0.3316, 0.3223, 0.3541, 0.3413, 0.3359, 0.3593, 0.3175, 0.3364, 0.7638, 0.1166, 0.7607, 0.1465, 0.7404, 0.1465, 0.7376, 0.1166, 0.3107, 0.3049, 0.3316, 0.3223, 0.3175, 0.3364, 0.3003, 0.3153, 0.7673, 0.08335, 0.7638, 0.1166, 0.7376, 0.1166, 0.7346, 0.08332, 0.2908, 0.2884, 0.3107, 0.3049, 0.3003, 0.3153, 0.284, 0.2953, 0.7714, 0.04529, 0.7673, 0.08335, 0.7346, 0.08332, 0.7311, 0.04517, 0.2715, 0.2726, 0.2908, 0.2884, 0.284, 0.2953, 0.2681, 0.2761, 0.7761, 0.0002966, 0.7714, 0.04529, 0.7311, 0.04517, 0.727, 0.0001001, 0.7376, 0.1166, 0.7404, 0.1465, 0.7205, 0.1506, 0.7119, 0.1218, 0.3003, 0.3153, 0.3175, 0.3364, 0.3009, 0.3475, 0.2881, 0.3235, 0.7346, 0.08332, 0.7376, 0.1166, 0.7119, 0.1218, 0.7024, 0.08968, 0.284, 0.2953, 0.3003, 0.3153, 0.2881, 0.3235, 0.276, 0.3008, 0.7311, 0.04517, 0.7346, 0.08332, 0.7024, 0.08968, 0.6916, 0.05292, 0.2681, 0.2761, 0.284, 0.2953, 0.276, 0.3008, 0.2641, 0.2788, 0.727, 0.0001001, 0.7311, 0.04517, 0.6916, 0.05292, 0.6787, 0.009492, 0.7483, 0.225, 0.751, 0.2498, 0.7436, 0.226, 0.2522, 0.2571, 0.2681, 0.2761, 0.2641, 0.2788, 0.3792, 0.4133, 0.4058, 0.4469, 0.3671, 0.4719, 0.3472, 0.435, 0.7457, 0.2, 0.7483, 0.225, 0.7436, 0.226, 0.7361, 0.202, 0.3563, 0.3848, 0.3792, 0.4133, 0.3472, 0.435, 0.3297, 0.402, 0.7431, 0.1741, 0.7457, 0.2, 0.7361, 0.202, 0.7285, 0.1771, 0.3359, 0.3593, 0.3563, 0.3848, 0.3297, 0.402, 0.3146, 0.3734, 0.7404, 0.1465, 0.7431, 0.1741, 0.7285, 0.1771, 0.7205, 0.1506, 0.3175, 0.3364, 0.3359, 0.3593, 0.3146, 0.3734, 0.3009, 0.3475, 0.3472, 0.435, 0.3671, 0.4719, 0.3247, 0.4906, 0.3115, 0.4496, 0.7361, 0.202, 0.7436, 0.226, 0.7391, 0.2279, 0.7271, 0.2058, 0.3297, 0.402, 0.3472, 0.435, 0.3115, 0.4496, 0.3006, 0.4144, 0.7285, 0.1771, 0.7361, 0.202, 0.7271, 0.2058, 0.7147, 0.1829, 0.3146, 0.3734, 0.3297, 0.402, 0.3006, 0.4144, 0.2911, 0.3833, 0.7205, 0.1506, 0.7285, 0.1771, 0.7147, 0.1829, 0.7017, 0.1584, 0.3009, 0.3475, 0.3146, 0.3734, 0.2911, 0.3833, 0.2825, 0.3552, 0.7119, 0.1218, 0.7205, 0.1506, 0.7017, 0.1584, 0.6877, 0.1318, 0.2881, 0.3235, 0.3009, 0.3475, 0.2825, 0.3552, 0.2746, 0.3292, 0.7024, 0.08968, 0.7119, 0.1218, 0.6877, 0.1318, 0.6721, 0.1022, 0.276, 0.3008, 0.2881, 0.3235, 0.2746, 0.3292, 0.267, 0.3045, 0.6916, 0.05292, 0.7024, 0.08968, 0.6721, 0.1022, 0.6543, 0.06823, 0.2641, 0.2788, 0.276, 0.3008, 0.267, 0.3045, 0.2596, 0.2807, 0.6787, 0.009492, 0.6916, 0.05292, 0.6543, 0.06823, 0.6332, 0.02812, 0.7436, 0.226, 0.751, 0.2498, 0.7391, 0.2279, 0.2522, 0.2571, 0.2641, 0.2788, 0.2596, 0.2807, 0.2746, 0.3292, 0.2825, 0.3552, 0.263, 0.3593, 0.2602, 0.3322, 0.6721, 0.1022, 0.6877, 0.1318, 0.6658, 0.1464, 0.6448, 0.1204, 0.267, 0.3045, 0.2746, 0.3292, 0.2602, 0.3322, 0.2575, 0.3065, 0.6543, 0.06823, 0.6721, 0.1022, 0.6448, 0.1204, 0.6207, 0.09053, 0.2596, 0.2807, 0.267, 0.3045, 0.2575, 0.3065, 0.2549, 0.2817, 0.6332, 0.02812, 0.6543, 0.06823, 0.6207, 0.09053, 0.5922, 0.05529, 0.7391, 0.2279, 0.751, 0.2498, 0.7351, 0.2307, 0.2522, 0.2571, 0.2596, 0.2807, 0.2549, 0.2817, 0.3115, 0.4496, 0.3247, 0.4906, 0.2787, 0.5012, 0.2736, 0.4573, 0.7271, 0.2058, 0.7391, 0.2279, 0.7351, 0.2307, 0.719, 0.2113, 0.3006, 0.4144, 0.3115, 0.4496, 0.2736, 0.4573, 0.2694, 0.4212, 0.7147, 0.1829, 0.7271, 0.2058, 0.719, 0.2113, 0.7024, 0.1912, 0.2911, 0.3833, 0.3006, 0.4144, 0.2694, 0.4212, 0.266, 0.3886, 0.7017, 0.1584, 0.7147, 0.1829, 0.7024, 0.1912, 0.6848, 0.1698, 0.2825, 0.3552, 0.2911, 0.3833, 0.266, 0.3886, 0.263, 0.3593, 0.6877, 0.1318, 0.7017, 0.1584, 0.6848, 0.1698, 0.6658, 0.1464, 0.719, 0.2113, 0.7351, 0.2307, 0.7316, 0.2342, 0.7121, 0.2183, 0.2694, 0.4212, 0.2736, 0.4573, 0.2348, 0.4586, 0.2375, 0.4216, 0.7024, 0.1912, 0.719, 0.2113, 0.7121, 0.2183, 0.6919, 0.2018, 0.266, 0.3886, 0.2694, 0.4212, 0.2375, 0.4216, 0.2404, 0.3889, 0.6848, 0.1698, 0.7024, 0.1912, 0.6919, 0.2018, 0.6705, 0.1842, 0.263, 0.3593, 0.266, 0.3886, 0.2404, 0.3889, 0.243, 0.3595, 0.6658, 0.1464, 0.6848, 0.1698, 0.6705, 0.1842, 0.6473, 0.165, 0.2602, 0.3322, 0.263, 0.3593, 0.243, 0.3595, 0.2455, 0.3324, 0.6448, 0.1204, 0.6658, 0.1464, 0.6473, 0.165, 0.6215, 0.1436, 0.2575, 0.3065, 0.2602, 0.3322, 0.2455, 0.3324, 0.2478, 0.3066, 0.6207, 0.09053, 0.6448, 0.1204, 0.6215, 0.1436, 0.5921, 0.119, 0.2549, 0.2817, 0.2575, 0.3065, 0.2478, 0.3066, 0.25, 0.2817, 0.5922, 0.05529, 0.6207, 0.09053, 0.5921, 0.119, 0.5572, 0.08996, 0.7351, 0.2307, 0.751, 0.2498, 0.7316, 0.2342, 0.2522, 0.2571, 0.2549, 0.2817, 0.25, 0.2817, 0.2736, 0.4573, 0.2787, 0.5012, 0.2316, 0.5012, 0.2348, 0.4586, 0.6215, 0.1436, 0.6473, 0.165, 0.6327, 0.1869, 0.6033, 0.1709, 0.2478, 0.3066, 0.2455, 0.3324, 0.231, 0.3297, 0.2382, 0.3049, 0.5921, 0.119, 0.6215, 0.1436, 0.6033, 0.1709, 0.5696, 0.1525, 0.25, 0.2817, 0.2478, 0.3066, 0.2382, 0.3049, 0.2452, 0.2808, 0.5572, 0.08996, 0.5921, 0.119, 0.5696, 0.1525, 0.5297, 0.1308, 0.7316, 0.2342, 0.751, 0.2498, 0.729, 0.2382, 0.2522, 0.2571, 0.25, 0.2817, 0.2452, 0.2808, 0.2348, 0.4586, 0.2316, 0.5012, 0.1854, 0.4941, 0.1964, 0.452, 0.7121, 0.2183, 0.7316, 0.2342, 0.729, 0.2382, 0.7067, 0.2265, 0.2375, 0.4216, 0.2348, 0.4586, 0.1964, 0.452, 0.206, 0.4159, 0.6919, 0.2018, 0.7121, 0.2183, 0.7067, 0.2265, 0.6836, 0.2143, 0.2404, 0.3889, 0.2375, 0.4216, 0.206, 0.4159, 0.2151, 0.3844, 0.6705, 0.1842, 0.6919, 0.2018, 0.6836, 0.2143, 0.6592, 0.2012, 0.243, 0.3595, 0.2404, 0.3889, 0.2151, 0.3844, 0.2233, 0.3559, 0.6473, 0.165, 0.6705, 0.1842, 0.6592, 0.2012, 0.6327, 0.1869, 0.2455, 0.3324, 0.243, 0.3595, 0.2233, 0.3559, 0.231, 0.3297, 0.206, 0.4159, 0.1964, 0.452, 0.1595, 0.4382, 0.176, 0.4044, 0.6836, 0.2143, 0.7067, 0.2265, 0.703, 0.2356, 0.678, 0.2281, 0.2151, 0.3844, 0.206, 0.4159, 0.176, 0.4044, 0.191, 0.375, 0.6592, 0.2012, 0.6836, 0.2143, 0.678, 0.2281, 0.6515, 0.22, 0.2233, 0.3559, 0.2151, 0.3844, 0.191, 0.375, 0.2046, 0.3486, 0.6327, 0.1869, 0.6592, 0.2012, 0.6515, 0.22, 0.6227, 0.2112, 0.231, 0.3297, 0.2233, 0.3559, 0.2046, 0.3486, 0.2172, 0.3242, 0.6033, 0.1709, 0.6327, 0.1869, 0.6227, 0.2112, 0.5907, 0.2012, 0.2382, 0.3049, 0.231, 0.3297, 0.2172, 0.3242, 0.2292, 0.3013, 0.5696, 0.1525, 0.6033, 0.1709, 0.5907, 0.2012, 0.554, 0.1898, 0.2452, 0.2808, 0.2382, 0.3049, 0.2292, 0.3013, 0.2407, 0.279, 0.5297, 0.1308, 0.5696, 0.1525, 0.554, 0.1898, 0.5106, 0.1763, 0.729, 0.2382, 0.751, 0.2498, 0.7271, 0.2428, 0.2522, 0.2571, 0.2452, 0.2808, 0.2407, 0.279, 0.1964, 0.452, 0.1854, 0.4941, 0.1406, 0.4781, 0.1595, 0.4382, 0.7067, 0.2265, 0.729, 0.2382, 0.7271, 0.2428, 0.703, 0.2356, 0.2292, 0.3013, 0.2172, 0.3242, 0.2048, 0.3162, 0.221, 0.296, 0.554, 0.1898, 0.5907, 0.2012, 0.5842, 0.2335, 0.546, 0.2294, 0.2407, 0.279, 0.2292, 0.3013, 0.221, 0.296, 0.2367, 0.2764, 0.5106, 0.1763, 0.554, 0.1898, 0.546, 0.2294, 0.5008, 0.2246, 0.7271, 0.2428, 0.751, 0.2498, 0.7262, 0.2476, 0.2522, 0.2571, 0.2407, 0.279, 0.2367, 0.2764, 0.1595, 0.4382, 0.1406, 0.4781, 0.09897, 0.4536, 0.1257, 0.4174, 0.703, 0.2356, 0.7271, 0.2428, 0.7262, 0.2476, 0.7012, 0.2453, 0.176, 0.4044, 0.1595, 0.4382, 0.1257, 0.4174, 0.1485, 0.3871, 0.678, 0.2281, 0.703, 0.2356, 0.7012, 0.2453, 0.6752, 0.2428, 0.191, 0.375, 0.176, 0.4044, 0.1485, 0.3871, 0.1691, 0.3611, 0.6515, 0.22, 0.678, 0.2281, 0.6752, 0.2428, 0.6476, 0.24, 0.2046, 0.3486, 0.191, 0.375, 0.1691, 0.3611, 0.1876, 0.3377, 0.6227, 0.2112, 0.6515, 0.22, 0.6476, 0.24, 0.6176, 0.237, 0.2172, 0.3242, 0.2046, 0.3486, 0.1876, 0.3377, 0.2048, 0.3162, 0.5907, 0.2012, 0.6227, 0.2112, 0.6176, 0.237, 0.5842, 0.2335, 0.1691, 0.3611, 0.1485, 0.3871, 0.1248, 0.3648, 0.1502, 0.3431, 0.6476, 0.24, 0.6752, 0.2428, 0.6753, 0.2577, 0.6477, 0.2604, 0.1876, 0.3377, 0.1691, 0.3611, 0.1502, 0.3431, 0.173, 0.3237, 0.6176, 0.237, 0.6476, 0.24, 0.6477, 0.2604, 0.6177, 0.2633, 0.2048, 0.3162, 0.1876, 0.3377, 0.173, 0.3237, 0.1941, 0.3059, 0.5842, 0.2335, 0.6176, 0.237, 0.6177, 0.2633, 0.5842, 0.2663, 0.221, 0.296, 0.2048, 0.3162, 0.1941, 0.3059, 0.214, 0.2892, 0.546, 0.2294, 0.5842, 0.2335, 0.5842, 0.2663, 0.5459, 0.2698, 0.2367, 0.2764, 0.221, 0.296, 0.214, 0.2892, 0.2332, 0.273, 0.5008, 0.2246, 0.546, 0.2294, 0.5459, 0.2698, 0.5006, 0.274, 0.7262, 0.2476, 0.751, 0.2498, 0.7263, 0.2524, 0.2522, 0.2571, 0.2367, 0.2764, 0.2332, 0.273, 0.1257, 0.4174, 0.09897, 0.4536, 0.06228, 0.4208, 0.0962, 0.3902, 0.7012, 0.2453, 0.7262, 0.2476, 0.7263, 0.2524, 0.7013, 0.2551, 0.1485, 0.3871, 0.1257, 0.4174, 0.0962, 0.3902, 0.1248, 0.3648, 0.6752, 0.2428, 0.7012, 0.2453, 0.7013, 0.2551, 0.6753, 0.2577, 0.2332, 0.273, 0.214, 0.2892, 0.2084, 0.2811, 0.2304, 0.269, 0.5006, 0.274, 0.5459, 0.2698, 0.5537, 0.3095, 0.5101, 0.3225, 0.7263, 0.2524, 0.751, 0.2498, 0.7273, 0.2572, 0.2522, 0.2571, 0.2332, 0.273, 0.2304, 0.269, 0.0962, 0.3902, 0.06228, 0.4208, 0.0321, 0.3806, 0.0728, 0.3572, 0.7013, 0.2551, 0.7263, 0.2524, 0.7273, 0.2572, 0.7032, 0.2647, 0.1248, 0.3648, 0.0962, 0.3902, 0.0728, 0.3572, 0.1058, 0.338, 0.6753, 0.2577, 0.7013, 0.2551, 0.7032, 0.2647, 0.6783, 0.2724, 0.1502, 0.3431, 0.1248, 0.3648, 0.1058, 0.338, 0.1351, 0.3217, 0.6477, 0.2604, 0.6753, 0.2577, 0.6783, 0.2724, 0.6517, 0.2804, 0.173, 0.3237, 0.1502, 0.3431, 0.1351, 0.3217, 0.1614, 0.3071, 0.6177, 0.2633, 0.6477, 0.2604, 0.6517, 0.2804, 0.6229, 0.2891, 0.1941, 0.3059, 0.173, 0.3237, 0.1614, 0.3071, 0.1856, 0.2937, 0.5842, 0.2663, 0.6177, 0.2633, 0.6229, 0.2891, 0.5906, 0.2986, 0.214, 0.2892, 0.1941, 0.3059, 0.1856, 0.2937, 0.2084, 0.2811, 0.5459, 0.2698, 0.5842, 0.2663, 0.5906, 0.2986, 0.5537, 0.3095, 0.6517, 0.2804, 0.6783, 0.2724, 0.6841, 0.2861, 0.6596, 0.2992, 0.1614, 0.3071, 0.1351, 0.3217, 0.1244, 0.2976, 0.1532, 0.2884, 0.6229, 0.2891, 0.6517, 0.2804, 0.6596, 0.2992, 0.633, 0.3134, 0.1856, 0.2937, 0.1614, 0.3071, 0.1532, 0.2884, 0.1796, 0.28, 0.5906, 0.2986, 0.6229, 0.2891, 0.633, 0.3134, 0.6033, 0.329, 0.2084, 0.2811, 0.1856, 0.2937, 0.1796, 0.28, 0.2045, 0.2721, 0.5537, 0.3095, 0.5906, 0.2986, 0.6033, 0.329, 0.5692, 0.347, 0.2304, 0.269, 0.2084, 0.2811, 0.2045, 0.2721, 0.2285, 0.2645, 0.5101, 0.3225, 0.5537, 0.3095, 0.5692, 0.347, 0.5289, 0.3683, 0.7273, 0.2572, 0.751, 0.2498, 0.7292, 0.2617, 0.2522, 0.2571, 0.2304, 0.269, 0.2285, 0.2645, 0.0728, 0.3572, 0.0321, 0.3806, 0.01253, 0.3344, 0.05589, 0.3203, 0.7032, 0.2647, 0.7273, 0.2572, 0.7292, 0.2617, 0.7071, 0.2737, 0.1058, 0.338, 0.0728, 0.3572, 0.05589, 0.3203, 0.09242, 0.3079, 0.6783, 0.2724, 0.7032, 0.2647, 0.7071, 0.2737, 0.6841, 0.2861, 0.1351, 0.3217, 0.1058, 0.338, 0.09242, 0.3079, 0.1244, 0.2976, 0.5289, 0.3683, 0.5692, 0.347, 0.5917, 0.3807, 0.5563, 0.4095, 0.7292, 0.2617, 0.751, 0.2498, 0.732, 0.2657, 0.2522, 0.2571, 0.2285, 0.2645, 0.2275, 0.2598, 0.05589, 0.3203, 0.01253, 0.3344, 0.002539, 0.2865, 0.0466, 0.2808, 0.7071, 0.2737, 0.7292, 0.2617, 0.732, 0.2657, 0.7126, 0.2818, 0.09242, 0.3079, 0.05589, 0.3203, 0.0466, 0.2808, 0.08514, 0.2757, 0.6841, 0.2861, 0.7071, 0.2737, 0.7126, 0.2818, 0.6925, 0.2985, 0.1244, 0.2976, 0.09242, 0.3079, 0.08514, 0.2757, 0.1187, 0.2719, 0.6596, 0.2992, 0.6841, 0.2861, 0.6925, 0.2985, 0.6711, 0.3161, 0.1532, 0.2884, 0.1244, 0.2976, 0.1187, 0.2719, 0.1488, 0.2685, 0.633, 0.3134, 0.6596, 0.2992, 0.6711, 0.3161, 0.6477, 0.3352, 0.1796, 0.28, 0.1532, 0.2884, 0.1488, 0.2685, 0.1764, 0.2654, 0.6033, 0.329, 0.633, 0.3134, 0.6477, 0.3352, 0.6216, 0.3564, 0.2045, 0.2721, 0.1796, 0.28, 0.1764, 0.2654, 0.2024, 0.2625, 0.5692, 0.347, 0.6033, 0.329, 0.6216, 0.3564, 0.5917, 0.3807, 0.2285, 0.2645, 0.2045, 0.2721, 0.2024, 0.2625, 0.2275, 0.2598, 0.1488, 0.2685, 0.1187, 0.2719, 0.1181, 0.2454, 0.1484, 0.248, 0.6477, 0.3352, 0.6711, 0.3161, 0.6856, 0.3304, 0.6664, 0.3537, 0.1764, 0.2654, 0.1488, 0.2685, 0.1484, 0.248, 0.1762, 0.2504, 0.6216, 0.3564, 0.6477, 0.3352, 0.6664, 0.3537, 0.645, 0.3797, 0.2024, 0.2625, 0.1764, 0.2654, 0.1762, 0.2504, 0.2023, 0.2527, 0.5917, 0.3807, 0.6216, 0.3564, 0.645, 0.3797, 0.6204, 0.4094, 0.2275, 0.2598, 0.2024, 0.2625, 0.2023, 0.2527, 0.2274, 0.2549, 0.5563, 0.4095, 0.5917, 0.3807, 0.6204, 0.4094, 0.5913, 0.4446, 0.732, 0.2657, 0.751, 0.2498, 0.7354, 0.2691, 0.2522, 0.2571, 0.2275, 0.2598, 0.2274, 0.2549, 0.0466, 0.2808, 0.002539, 0.2865, 0.0001001, 0.2377, 0.04557, 0.2402, 0.7126, 0.2818, 0.732, 0.2657, 0.7354, 0.2691, 0.7196, 0.2887, 0.08514, 0.2757, 0.0466, 0.2808, 0.04557, 0.2402, 0.08434, 0.2426, 0.6925, 0.2985, 0.7126, 0.2818, 0.7196, 0.2887, 0.7031, 0.309, 0.1187, 0.2719, 0.08514, 0.2757, 0.08434, 0.2426, 0.1181, 0.2454, 0.6711, 0.3161, 0.6925, 0.2985, 0.7031, 0.309, 0.6856, 0.3304, 0.7354, 0.2691, 0.751, 0.2498, 0.7395, 0.2718, 0.2522, 0.2571, 0.2274, 0.2549, 0.2283, 0.2501, 0.04557, 0.2402, 0.0001001, 0.2377, 0.007162, 0.1882, 0.05232, 0.1998, 0.7196, 0.2887, 0.7354, 0.2691, 0.7395, 0.2718, 0.7278, 0.2941, 0.08434, 0.2426, 0.04557, 0.2402, 0.05232, 0.1998, 0.09007, 0.2098, 0.7031, 0.309, 0.7196, 0.2887, 0.7278, 0.2941, 0.7156, 0.3172, 0.1181, 0.2454, 0.08434, 0.2426, 0.09007, 0.2098, 0.1228, 0.2193, 0.6856, 0.3304, 0.7031, 0.309, 0.7156, 0.3172, 0.7026, 0.3417, 0.1484, 0.248, 0.1181, 0.2454, 0.1228, 0.2193, 0.152, 0.2278, 0.6664, 0.3537, 0.6856, 0.3304, 0.7026, 0.3417, 0.6884, 0.3682, 0.1762, 0.2504, 0.1484, 0.248, 0.152, 0.2278, 0.1789, 0.2356, 0.645, 0.3797, 0.6664, 0.3537, 0.6884, 0.3682, 0.6724, 0.3979, 0.2023, 0.2527, 0.1762, 0.2504, 0.1789, 0.2356, 0.2041, 0.243, 0.6204, 0.4094, 0.645, 0.3797, 0.6724, 0.3979, 0.6542, 0.4319, 0.2274, 0.2549, 0.2023, 0.2527, 0.2041, 0.243, 0.2283, 0.2501, 0.5913, 0.4446, 0.6204, 0.4094, 0.6542, 0.4319, 0.6326, 0.4722, 0.6884, 0.3682, 0.7026, 0.3417, 0.7215, 0.3493, 0.7127, 0.378, 0.1789, 0.2356, 0.152, 0.2278, 0.1596, 0.2086, 0.1844, 0.2216, 0.6724, 0.3979, 0.6884, 0.3682, 0.7127, 0.378, 0.703, 0.4105, 0.2041, 0.243, 0.1789, 0.2356, 0.1844, 0.2216, 0.2077, 0.2338, 0.6542, 0.4319, 0.6724, 0.3979, 0.703, 0.4105, 0.6917, 0.4473, 0.2283, 0.2501, 0.2041, 0.243, 0.2077, 0.2338, 0.2301, 0.2455, 0.6326, 0.4722, 0.6542, 0.4319, 0.6917, 0.4473, 0.6785, 0.4911, 0.7395, 0.2718, 0.751, 0.2498, 0.744, 0.2736, 0.2522, 0.2571, 0.2283, 0.2501, 0.2301, 0.2455, 0.05232, 0.1998, 0.007162, 0.1882, 0.02429, 0.1397, 0.06729, 0.1612, 0.7278, 0.2941, 0.7395, 0.2718, 0.744, 0.2736, 0.7369, 0.2978, 0.09007, 0.2098, 0.05232, 0.1998, 0.06729, 0.1612, 0.1023, 0.1787, 0.7156, 0.3172, 0.7278, 0.2941, 0.7369, 0.2978, 0.7295, 0.3228, 0.1228, 0.2193, 0.09007, 0.2098, 0.1023, 0.1787, 0.1325, 0.1944, 0.7026, 0.3417, 0.7156, 0.3172, 0.7295, 0.3228, 0.7215, 0.3493, 0.152, 0.2278, 0.1228, 0.2193, 0.1325, 0.1944, 0.1596, 0.2086, 0.06729, 0.1612, 0.02429, 0.1397, 0.05271, 0.09677, 0.08931, 0.126, 0.7369, 0.2978, 0.744, 0.2736, 0.7488, 0.2745, 0.7466, 0.2996, 0.1023, 0.1787, 0.06729, 0.1612, 0.08931, 0.126, 0.1204, 0.1504, 0.7295, 0.3228, 0.7369, 0.2978, 0.7466, 0.2996, 0.7442, 0.3256, 0.1325, 0.1944, 0.1023, 0.1787, 0.1204, 0.1504, 0.1471, 0.172, 0.7215, 0.3493, 0.7295, 0.3228, 0.7442, 0.3256, 0.7415, 0.3532, 0.1596, 0.2086, 0.1325, 0.1944, 0.1471, 0.172, 0.1708, 0.1913, 0.7127, 0.378, 0.7215, 0.3493, 0.7415, 0.3532, 0.7385, 0.3833, 0.1844, 0.2216, 0.1596, 0.2086, 0.1708, 0.1913, 0.1926, 0.209, 0.703, 0.4105, 0.7127, 0.378, 0.7385, 0.3833, 0.7354, 0.4166, 0.2077, 0.2338, 0.1844, 0.2216, 0.1926, 0.209, 0.2131, 0.2256, 0.6917, 0.4473, 0.703, 0.4105, 0.7354, 0.4166, 0.7316, 0.455, 0.2301, 0.2455, 0.2077, 0.2338, 0.2131, 0.2256, 0.2328, 0.2414, 0.6785, 0.4911, 0.6917, 0.4473, 0.7316, 0.455, 0.7272, 0.5005, 0.744, 0.2736, 0.751, 0.2498, 0.7488, 0.2745, 0.2522, 0.2571, 0.2301, 0.2455, 0.2328, 0.2414, 0.1926, 0.209, 0.1708, 0.1913, 0.1853, 0.1765, 0.2032, 0.1982, 0.7354, 0.4166, 0.7385, 0.3833, 0.7649, 0.383, 0.7683, 0.4164, 0.2131, 0.2256, 0.1926, 0.209, 0.2032, 0.1982, 0.22, 0.2185, 0.7316, 0.455, 0.7354, 0.4166, 0.7683, 0.4164, 0.7721, 0.4548, 0.2328, 0.2414, 0.2131, 0.2256, 0.22, 0.2185, 0.2362, 0.2379, 0.7272, 0.5005, 0.7316, 0.455, 0.7721, 0.4548, 0.7768, 0.5002, 0.7488, 0.2745, 0.751, 0.2498, 0.7537, 0.2745, 0.2522, 0.2571, 0.2328, 0.2414, 0.2362, 0.2379, 0.08931, 0.126, 0.05271, 0.09677, 0.08818, 0.06094, 0.118, 0.09586, 0.7466, 0.2996, 0.7488, 0.2745, 0.7537, 0.2745, 0.7564, 0.2995, 0.1204, 0.1504, 0.08931, 0.126, 0.118, 0.09586, 0.1439, 0.1262, 0.7442, 0.3256, 0.7466, 0.2996, 0.7564, 0.2995, 0.7591, 0.3254, 0.1471, 0.172, 0.1204, 0.1504, 0.1439, 0.1262, 0.1658, 0.1528, 0.7415, 0.3532, 0.7442, 0.3256, 0.7591, 0.3254, 0.7619, 0.353, 0.1708, 0.1913, 0.1471, 0.172, 0.1658, 0.1528, 0.1853, 0.1765, 0.7385, 0.3833, 0.7415, 0.3532, 0.7619, 0.353, 0.7649, 0.383, 0.1439, 0.1262, 0.118, 0.09586, 0.1526, 0.0723, 0.1719, 0.1074, 0.7591, 0.3254, 0.7564, 0.2995, 0.766, 0.2975, 0.7737, 0.3224, 0.1658, 0.1528, 0.1439, 0.1262, 0.1719, 0.1074, 0.1881, 0.1378, 0.7619, 0.353, 0.7591, 0.3254, 0.7737, 0.3224, 0.7818, 0.3488, 0.1853, 0.1765, 0.1658, 0.1528, 0.1881, 0.1378, 0.2025, 0.1649, 0.7649, 0.383, 0.7619, 0.353, 0.7818, 0.3488, 0.7906, 0.3776, 0.2032, 0.1982, 0.1853, 0.1765, 0.2025, 0.1649, 0.2157, 0.1897, 0.7683, 0.4164, 0.7649, 0.383, 0.7906, 0.3776, 0.8005, 0.4097, 0.22, 0.2185, 0.2032, 0.1982, 0.2157, 0.1897, 0.2282, 0.2129, 0.7721, 0.4548, 0.7683, 0.4164, 0.8005, 0.4097, 0.8118, 0.4466, 0.2362, 0.2379, 0.22, 0.2185, 0.2282, 0.2129, 0.2403, 0.2352, 0.7768, 0.5002, 0.7721, 0.4548, 0.8118, 0.4466, 0.8254, 0.4901, 0.7537, 0.2745, 0.751, 0.2498, 0.7585, 0.2735, 0.2522, 0.2571, 0.2362, 0.2379, 0.2403, 0.2352, 0.118, 0.09586, 0.08818, 0.06094, 0.1293, 0.03091, 0.1526, 0.0723, 0.7564, 0.2995, 0.7537, 0.2745, 0.7585, 0.2735, 0.766, 0.2975, 0.2282, 0.2129, 0.2157, 0.1897, 0.2297, 0.1838, 0.2373, 0.2091, 0.8118, 0.4466, 0.8005, 0.4097, 0.8307, 0.3967, 0.8492, 0.4308, 0.2403, 0.2352, 0.2282, 0.2129, 0.2373, 0.2091, 0.2448, 0.2333, 0.8254, 0.4901, 0.8118, 0.4466, 0.8492, 0.4308, 0.8709, 0.4705, 0.7585, 0.2735, 0.751, 0.2498, 0.763, 0.2715, 0.2522, 0.2571, 0.2403, 0.2352, 0.2448, 0.2333, 0.1526, 0.0723, 0.1293, 0.03091, 0.1774, 0.008971, 0.1917, 0.05609, 0.766, 0.2975, 0.7585, 0.2735, 0.763, 0.2715, 0.775, 0.2936, 0.1719, 0.1074, 0.1526, 0.0723, 0.1917, 0.05609, 0.2033, 0.0947, 0.7737, 0.3224, 0.766, 0.2975, 0.775, 0.2936, 0.7874, 0.3165, 0.1881, 0.1378, 0.1719, 0.1074, 0.2033, 0.0947, 0.2129, 0.1275, 0.7818, 0.3488, 0.7737, 0.3224, 0.7874, 0.3165, 0.8005, 0.3408, 0.2025, 0.1649, 0.1881, 0.1378, 0.2129, 0.1275, 0.2216, 0.1569, 0.7906, 0.3776, 0.7818, 0.3488, 0.8005, 0.3408, 0.8148, 0.3673, 0.2157, 0.1897, 0.2025, 0.1649, 0.2216, 0.1569, 0.2297, 0.1838, 0.8005, 0.4097, 0.7906, 0.3776, 0.8148, 0.3673, 0.8307, 0.3967])
me_sphere.use_remesh_preserve_volume = False
me_sphere.use_remesh_preserve_attributes = False
me_sphere.use_mirror_vertex_groups = False
me_sphere.update()

# ---- objects
ob_sphere = bpy.data.objects.new('Sphere', me_sphere)

# ---- transforms, parenting, visibility, modifiers, constraints
ob_sphere.location = (0.0, 0.0, 0.0)
ob_sphere.lineart.crease_threshold = 0.0

# ---- collection membership
col_collection_1.objects.link(ob_sphere)

# ---- scene / render settings (as saved in the file)
scene.frame_start = 1; scene.frame_end = 250; scene.frame_set(1)
scene.render.engine = 'BLENDER_EEVEE_NEXT'
scene.render.resolution_percentage = 50
scene.render.dither_intensity = 0.0
scene.cycles.use_denoising = False
scene.cycles.samples = 128
scene.cycles.sampling_pattern = 'TABULATED_SOBOL'
scene.cycles.light_sampling_threshold = 0.0
scene.cycles.use_adaptive_sampling = False
scene.cycles.use_light_tree = False
scene.cycles.blur_glossy = 0.0
scene.cycles.sample_clamp_indirect = 0.0
scene.view_settings.view_transform = 'Standard'
bpy.context.view_layer.update()

# ---- added for rendering (the .blend has no active camera and no usable light): camera, sun
cam_auto = bpy.data.cameras.new('AutoCamera')
cam_auto.lens = 50.0
cam_auto.sensor_width = 36.0
cam_auto.clip_end = 1000.0
ob_auto_camera = bpy.data.objects.new('AutoCamera', cam_auto)
scene.collection.objects.link(ob_auto_camera)
ob_auto_camera.location = (0.320507, -0.384609, 0.256406)
ob_auto_camera.rotation_euler = (1.09748, -7.21219e-08, 0.694738)
scene.camera = ob_auto_camera
light_auto_sun = bpy.data.lights.new('AutoSun', 'SUN')
light_auto_sun.energy = 3.0
light_auto_sun.angle = 0.0523599
ob_auto_sun = bpy.data.objects.new('AutoSun', light_auto_sun)
scene.collection.objects.link(ob_auto_sun)
ob_auto_sun.rotation_euler = (0.872665, 0.174533, 0.523599)
bpy.context.view_layer.update()
